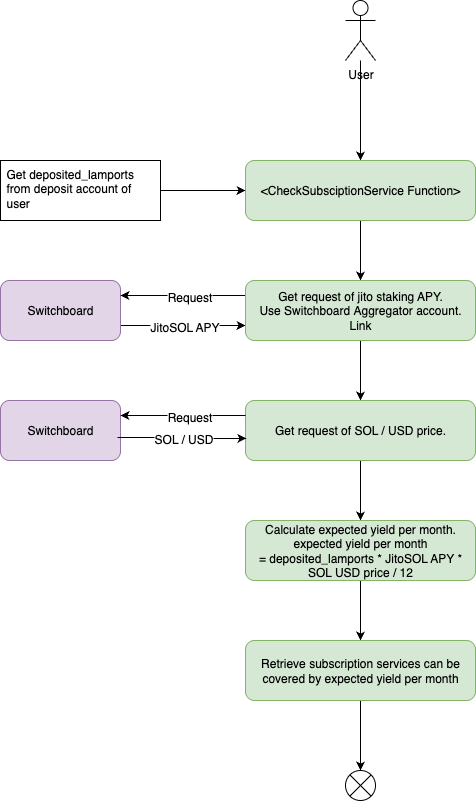

The diagram above was exported from draw.io. Its source (the exported page's mxGraphModel, read from the mxfile embedded in the PNG):
<mxGraphModel dx="913" dy="604" grid="1" gridSize="10" guides="1" tooltips="1" connect="1" arrows="1" fold="1" page="1" pageScale="1" pageWidth="827" pageHeight="1169" math="0" shadow="0">
  <root>
    <mxCell id="0" />
    <mxCell id="1" parent="0" />
    <mxCell id="MIDylbK3V5JP8PnRLF6_-2" style="edgeStyle=orthogonalEdgeStyle;rounded=0;orthogonalLoop=1;jettySize=auto;html=1;fontFamily=Helvetica;fontSize=12;fontColor=default;" parent="1" source="o8V5GZJJp-fGFqwplux7-1" target="o8V5GZJJp-fGFqwplux7-2" edge="1">
      <mxGeometry relative="1" as="geometry" />
    </mxCell>
    <mxCell id="o8V5GZJJp-fGFqwplux7-1" value="User" style="shape=umlActor;verticalLabelPosition=bottom;verticalAlign=top;html=1;outlineConnect=0;" parent="1" vertex="1">
      <mxGeometry x="435" y="30" width="30" height="60" as="geometry" />
    </mxCell>
    <mxCell id="MIDylbK3V5JP8PnRLF6_-8" style="edgeStyle=orthogonalEdgeStyle;rounded=0;orthogonalLoop=1;jettySize=auto;html=1;exitX=0.5;exitY=1;exitDx=0;exitDy=0;fontFamily=Helvetica;fontSize=12;fontColor=default;" parent="1" source="o8V5GZJJp-fGFqwplux7-2" target="MIDylbK3V5JP8PnRLF6_-3" edge="1">
      <mxGeometry relative="1" as="geometry" />
    </mxCell>
    <mxCell id="o8V5GZJJp-fGFqwplux7-2" value="&amp;lt;CheckSubsciptionService Function&amp;gt;" style="rounded=1;whiteSpace=wrap;html=1;fillColor=#d5e8d4;strokeColor=#82b366;" parent="1" vertex="1">
      <mxGeometry x="335" y="190" width="230" height="60" as="geometry" />
    </mxCell>
    <mxCell id="MIDylbK3V5JP8PnRLF6_-5" style="edgeStyle=orthogonalEdgeStyle;rounded=0;orthogonalLoop=1;jettySize=auto;html=1;exitX=1;exitY=0.75;exitDx=0;exitDy=0;entryX=0;entryY=0.75;entryDx=0;entryDy=0;fontFamily=Helvetica;fontSize=12;fontColor=default;" parent="1" source="MIDylbK3V5JP8PnRLF6_-1" target="MIDylbK3V5JP8PnRLF6_-3" edge="1">
      <mxGeometry relative="1" as="geometry" />
    </mxCell>
    <mxCell id="MIDylbK3V5JP8PnRLF6_-6" value="JitoSOL APY" style="edgeLabel;html=1;align=center;verticalAlign=middle;resizable=0;points=[];spacingLeft=4;spacingRight=4;fontFamily=Helvetica;fontSize=12;fontColor=default;fillColor=none;gradientColor=none;" parent="MIDylbK3V5JP8PnRLF6_-5" connectable="0" vertex="1">
      <mxGeometry x="0.0054" y="-1" relative="1" as="geometry">
        <mxPoint as="offset" />
      </mxGeometry>
    </mxCell>
    <mxCell id="MIDylbK3V5JP8PnRLF6_-1" value="Switchboard" style="rounded=1;whiteSpace=wrap;html=1;fillColor=#e1d5e7;strokeColor=#9673a6;" parent="1" vertex="1">
      <mxGeometry x="90" y="310" width="120" height="60" as="geometry" />
    </mxCell>
    <mxCell id="MIDylbK3V5JP8PnRLF6_-4" style="edgeStyle=orthogonalEdgeStyle;rounded=0;orthogonalLoop=1;jettySize=auto;html=1;exitX=0;exitY=0.25;exitDx=0;exitDy=0;entryX=1;entryY=0.25;entryDx=0;entryDy=0;fontFamily=Helvetica;fontSize=12;fontColor=default;" parent="1" source="MIDylbK3V5JP8PnRLF6_-3" target="MIDylbK3V5JP8PnRLF6_-1" edge="1">
      <mxGeometry relative="1" as="geometry" />
    </mxCell>
    <mxCell id="MIDylbK3V5JP8PnRLF6_-7" value="Request" style="edgeLabel;html=1;align=center;verticalAlign=middle;resizable=0;points=[];spacingLeft=4;spacingRight=4;fontFamily=Helvetica;fontSize=12;fontColor=default;fillColor=none;gradientColor=none;" parent="MIDylbK3V5JP8PnRLF6_-4" connectable="0" vertex="1">
      <mxGeometry x="-0.0811" y="1" relative="1" as="geometry">
        <mxPoint as="offset" />
      </mxGeometry>
    </mxCell>
    <mxCell id="ZWaeXnDMmaySMrXlXCOg-1" style="edgeStyle=orthogonalEdgeStyle;rounded=0;orthogonalLoop=1;jettySize=auto;html=1;exitX=0.5;exitY=1;exitDx=0;exitDy=0;fontFamily=Helvetica;fontSize=12;fontColor=default;" parent="1" source="MIDylbK3V5JP8PnRLF6_-3" target="MIDylbK3V5JP8PnRLF6_-10" edge="1">
      <mxGeometry relative="1" as="geometry" />
    </mxCell>
    <mxCell id="MIDylbK3V5JP8PnRLF6_-3" value="Get request of jito staking APY.&lt;div&gt;Use&amp;nbsp;&lt;span style=&quot;background-color: transparent; color: light-dark(rgb(0, 0, 0), rgb(255, 255, 255));&quot;&gt;Switchboard&amp;nbsp;&lt;/span&gt;&lt;span style=&quot;background-color: transparent; color: light-dark(rgb(0, 0, 0), rgb(255, 255, 255));&quot;&gt;Aggregator account.&lt;/span&gt;&lt;/div&gt;&lt;div style=&quot;&quot;&gt;&lt;a href=&quot;https://beta.ondemand.switchboard.xyz/solana/devnet/feed/WH46Pt5qYEYwVjyJ94z6WGbd5vTXMKCkopxXST1b7Pr&quot;&gt;Link&lt;/a&gt;&lt;/div&gt;" style="rounded=1;whiteSpace=wrap;html=1;fillColor=#d5e8d4;strokeColor=#82b366;" parent="1" vertex="1">
      <mxGeometry x="335" y="310" width="230" height="60" as="geometry" />
    </mxCell>
    <mxCell id="ZWaeXnDMmaySMrXlXCOg-3" style="edgeStyle=orthogonalEdgeStyle;rounded=0;orthogonalLoop=1;jettySize=auto;html=1;exitX=0.5;exitY=1;exitDx=0;exitDy=0;entryX=0.5;entryY=0;entryDx=0;entryDy=0;fontFamily=Helvetica;fontSize=12;fontColor=default;" parent="1" source="MIDylbK3V5JP8PnRLF6_-10" target="9ZuXTcGRCZ7-fVoaF7wB-2" edge="1">
      <mxGeometry relative="1" as="geometry">
        <mxPoint x="450" y="540" as="targetPoint" />
      </mxGeometry>
    </mxCell>
    <mxCell id="MIDylbK3V5JP8PnRLF6_-10" value="Get request of SOL / USD price." style="rounded=1;whiteSpace=wrap;html=1;fillColor=#d5e8d4;strokeColor=#82b366;" parent="1" vertex="1">
      <mxGeometry x="335" y="430" width="230" height="60" as="geometry" />
    </mxCell>
    <mxCell id="v4wWqfiOWURZp2bTiFVi-2" style="edgeStyle=orthogonalEdgeStyle;rounded=0;orthogonalLoop=1;jettySize=auto;html=1;entryX=0;entryY=0.5;entryDx=0;entryDy=0;fontFamily=Helvetica;fontSize=12;fontColor=default;exitX=1;exitY=0.5;exitDx=0;exitDy=0;" parent="1" source="v4wWqfiOWURZp2bTiFVi-3" target="o8V5GZJJp-fGFqwplux7-2" edge="1">
      <mxGeometry relative="1" as="geometry">
        <mxPoint x="210" y="250" as="sourcePoint" />
      </mxGeometry>
    </mxCell>
    <mxCell id="v4wWqfiOWURZp2bTiFVi-3" value="Get deposited_lamports from deposit account of user" style="rounded=0;whiteSpace=wrap;html=1;align=left;verticalAlign=top;spacingLeft=4;spacingRight=4;fontFamily=Helvetica;fontSize=12;fontColor=default;fillColor=none;gradientColor=none;" parent="1" vertex="1">
      <mxGeometry x="90" y="190" width="160" height="60" as="geometry" />
    </mxCell>
    <mxCell id="9ZuXTcGRCZ7-fVoaF7wB-1" style="edgeStyle=orthogonalEdgeStyle;rounded=0;orthogonalLoop=1;jettySize=auto;html=1;exitX=0.5;exitY=1;exitDx=0;exitDy=0;entryX=0.5;entryY=0;entryDx=0;entryDy=0;fontFamily=Helvetica;fontSize=12;fontColor=default;" parent="1" source="9ZuXTcGRCZ7-fVoaF7wB-2" target="9ZuXTcGRCZ7-fVoaF7wB-4" edge="1">
      <mxGeometry relative="1" as="geometry" />
    </mxCell>
    <mxCell id="9ZuXTcGRCZ7-fVoaF7wB-2" value="Calculate expected yield per month.&lt;div&gt;expected yield per month =&amp;nbsp;&lt;span style=&quot;text-align: left; background-color: transparent; color: light-dark(rgb(0, 0, 0), rgb(255, 255, 255));&quot;&gt;deposited_lamports * JitoSOL APY * SOL USD price / 12&lt;/span&gt;&lt;/div&gt;" style="rounded=1;whiteSpace=wrap;html=1;fillColor=#d5e8d4;strokeColor=#82b366;" parent="1" vertex="1">
      <mxGeometry x="335" y="550" width="230" height="60" as="geometry" />
    </mxCell>
    <mxCell id="9ZuXTcGRCZ7-fVoaF7wB-3" style="edgeStyle=orthogonalEdgeStyle;rounded=0;orthogonalLoop=1;jettySize=auto;html=1;exitX=0.5;exitY=1;exitDx=0;exitDy=0;entryX=0.5;entryY=0;entryDx=0;entryDy=0;fontFamily=Helvetica;fontSize=12;fontColor=default;" parent="1" source="9ZuXTcGRCZ7-fVoaF7wB-4" target="9ZuXTcGRCZ7-fVoaF7wB-5" edge="1">
      <mxGeometry relative="1" as="geometry" />
    </mxCell>
    <mxCell id="9ZuXTcGRCZ7-fVoaF7wB-4" value="Retrieve subscription services can be covered by expected yield per month" style="rounded=1;whiteSpace=wrap;html=1;fillColor=#d5e8d4;strokeColor=#82b366;" parent="1" vertex="1">
      <mxGeometry x="335" y="670" width="230" height="60" as="geometry" />
    </mxCell>
    <mxCell id="9ZuXTcGRCZ7-fVoaF7wB-5" value="" style="shape=sumEllipse;perimeter=ellipsePerimeter;whiteSpace=wrap;html=1;backgroundOutline=1;" parent="1" vertex="1">
      <mxGeometry x="435" y="800" width="30" height="30" as="geometry" />
    </mxCell>
    <mxCell id="9ZuXTcGRCZ7-fVoaF7wB-6" value="Switchboard" style="rounded=1;whiteSpace=wrap;html=1;fillColor=#e1d5e7;strokeColor=#9673a6;" parent="1" vertex="1">
      <mxGeometry x="90" y="430" width="120" height="60" as="geometry" />
    </mxCell>
    <mxCell id="9ZuXTcGRCZ7-fVoaF7wB-7" style="edgeStyle=orthogonalEdgeStyle;rounded=0;orthogonalLoop=1;jettySize=auto;html=1;exitX=0;exitY=0.25;exitDx=0;exitDy=0;fontFamily=Helvetica;fontSize=12;fontColor=default;entryX=1;entryY=0.25;entryDx=0;entryDy=0;" parent="1" source="MIDylbK3V5JP8PnRLF6_-10" target="9ZuXTcGRCZ7-fVoaF7wB-6" edge="1">
      <mxGeometry relative="1" as="geometry">
        <mxPoint x="315" y="450" as="sourcePoint" />
        <mxPoint x="240" y="450" as="targetPoint" />
      </mxGeometry>
    </mxCell>
    <mxCell id="9ZuXTcGRCZ7-fVoaF7wB-8" value="Request" style="edgeLabel;html=1;align=center;verticalAlign=middle;resizable=0;points=[];spacingLeft=4;spacingRight=4;fontFamily=Helvetica;fontSize=12;fontColor=default;fillColor=none;gradientColor=none;" parent="9ZuXTcGRCZ7-fVoaF7wB-7" connectable="0" vertex="1">
      <mxGeometry x="-0.0811" y="1" relative="1" as="geometry">
        <mxPoint as="offset" />
      </mxGeometry>
    </mxCell>
    <mxCell id="9ZuXTcGRCZ7-fVoaF7wB-9" style="edgeStyle=orthogonalEdgeStyle;rounded=0;orthogonalLoop=1;jettySize=auto;html=1;exitX=0.975;exitY=0.617;exitDx=0;exitDy=0;fontFamily=Helvetica;fontSize=12;fontColor=default;exitPerimeter=0;entryX=0.004;entryY=0.633;entryDx=0;entryDy=0;entryPerimeter=0;" parent="1" source="9ZuXTcGRCZ7-fVoaF7wB-6" target="MIDylbK3V5JP8PnRLF6_-10" edge="1">
      <mxGeometry relative="1" as="geometry">
        <mxPoint x="230" y="470" as="sourcePoint" />
        <mxPoint x="340" y="467" as="targetPoint" />
      </mxGeometry>
    </mxCell>
    <mxCell id="9ZuXTcGRCZ7-fVoaF7wB-10" value="SOL / USD" style="edgeLabel;html=1;align=center;verticalAlign=middle;resizable=0;points=[];spacingLeft=4;spacingRight=4;fontFamily=Helvetica;fontSize=12;fontColor=default;fillColor=none;gradientColor=none;" parent="9ZuXTcGRCZ7-fVoaF7wB-9" connectable="0" vertex="1">
      <mxGeometry x="0.0054" y="-1" relative="1" as="geometry">
        <mxPoint as="offset" />
      </mxGeometry>
    </mxCell>
  </root>
</mxGraphModel>